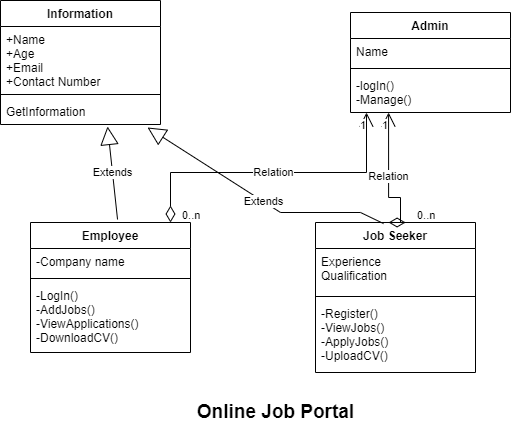

The diagram above was exported from draw.io. Its source (the exported page's mxGraphModel, read from the mxfile embedded in the PNG):
<mxGraphModel dx="868" dy="450" grid="1" gridSize="10" guides="1" tooltips="1" connect="1" arrows="1" fold="1" page="1" pageScale="1" pageWidth="850" pageHeight="1100" math="0" shadow="0">
  <root>
    <mxCell id="0" />
    <mxCell id="1" parent="0" />
    <mxCell id="RMGxZJttkgE9cnVo8725-1" value="Information" style="swimlane;fontStyle=1;align=center;verticalAlign=top;childLayout=stackLayout;horizontal=1;startSize=26;horizontalStack=0;resizeParent=1;resizeParentMax=0;resizeLast=0;collapsible=1;marginBottom=0;fillColor=none;" vertex="1" parent="1">
      <mxGeometry x="110" y="8" width="160" height="124" as="geometry" />
    </mxCell>
    <mxCell id="RMGxZJttkgE9cnVo8725-2" value="+Name&#10;+Age&#10;+Email&#10;+Contact Number&#10;" style="text;strokeColor=none;fillColor=none;align=left;verticalAlign=top;spacingLeft=4;spacingRight=4;overflow=hidden;rotatable=0;points=[[0,0.5],[1,0.5]];portConstraint=eastwest;" vertex="1" parent="RMGxZJttkgE9cnVo8725-1">
      <mxGeometry y="26" width="160" height="64" as="geometry" />
    </mxCell>
    <mxCell id="RMGxZJttkgE9cnVo8725-3" value="" style="line;strokeWidth=1;fillColor=none;align=left;verticalAlign=middle;spacingTop=-1;spacingLeft=3;spacingRight=3;rotatable=0;labelPosition=right;points=[];portConstraint=eastwest;" vertex="1" parent="RMGxZJttkgE9cnVo8725-1">
      <mxGeometry y="90" width="160" height="8" as="geometry" />
    </mxCell>
    <mxCell id="RMGxZJttkgE9cnVo8725-4" value="GetInformation" style="text;strokeColor=none;fillColor=none;align=left;verticalAlign=top;spacingLeft=4;spacingRight=4;overflow=hidden;rotatable=0;points=[[0,0.5],[1,0.5]];portConstraint=eastwest;" vertex="1" parent="RMGxZJttkgE9cnVo8725-1">
      <mxGeometry y="98" width="160" height="26" as="geometry" />
    </mxCell>
    <mxCell id="RMGxZJttkgE9cnVo8725-6" value="Job Seeker" style="swimlane;fontStyle=1;align=center;verticalAlign=top;childLayout=stackLayout;horizontal=1;startSize=26;horizontalStack=0;resizeParent=1;resizeParentMax=0;resizeLast=0;collapsible=1;marginBottom=0;fillColor=none;" vertex="1" parent="1">
      <mxGeometry x="425" y="230" width="160" height="150" as="geometry" />
    </mxCell>
    <mxCell id="RMGxZJttkgE9cnVo8725-7" value="Experience&#10;Qualification" style="text;strokeColor=none;fillColor=none;align=left;verticalAlign=top;spacingLeft=4;spacingRight=4;overflow=hidden;rotatable=0;points=[[0,0.5],[1,0.5]];portConstraint=eastwest;" vertex="1" parent="RMGxZJttkgE9cnVo8725-6">
      <mxGeometry y="26" width="160" height="44" as="geometry" />
    </mxCell>
    <mxCell id="RMGxZJttkgE9cnVo8725-8" value="" style="line;strokeWidth=1;fillColor=none;align=left;verticalAlign=middle;spacingTop=-1;spacingLeft=3;spacingRight=3;rotatable=0;labelPosition=right;points=[];portConstraint=eastwest;" vertex="1" parent="RMGxZJttkgE9cnVo8725-6">
      <mxGeometry y="70" width="160" height="8" as="geometry" />
    </mxCell>
    <mxCell id="RMGxZJttkgE9cnVo8725-9" value="-Register()&#10;-ViewJobs()&#10;-ApplyJobs()&#10;-UploadCV()" style="text;strokeColor=none;fillColor=none;align=left;verticalAlign=top;spacingLeft=4;spacingRight=4;overflow=hidden;rotatable=0;points=[[0,0.5],[1,0.5]];portConstraint=eastwest;" vertex="1" parent="RMGxZJttkgE9cnVo8725-6">
      <mxGeometry y="78" width="160" height="72" as="geometry" />
    </mxCell>
    <mxCell id="RMGxZJttkgE9cnVo8725-10" value="Employee" style="swimlane;fontStyle=1;align=center;verticalAlign=top;childLayout=stackLayout;horizontal=1;startSize=26;horizontalStack=0;resizeParent=1;resizeParentMax=0;resizeLast=0;collapsible=1;marginBottom=0;fillColor=none;" vertex="1" parent="1">
      <mxGeometry x="140" y="230" width="160" height="130" as="geometry" />
    </mxCell>
    <mxCell id="RMGxZJttkgE9cnVo8725-11" value="-Company name" style="text;strokeColor=none;fillColor=none;align=left;verticalAlign=top;spacingLeft=4;spacingRight=4;overflow=hidden;rotatable=0;points=[[0,0.5],[1,0.5]];portConstraint=eastwest;" vertex="1" parent="RMGxZJttkgE9cnVo8725-10">
      <mxGeometry y="26" width="160" height="26" as="geometry" />
    </mxCell>
    <mxCell id="RMGxZJttkgE9cnVo8725-12" value="" style="line;strokeWidth=1;fillColor=none;align=left;verticalAlign=middle;spacingTop=-1;spacingLeft=3;spacingRight=3;rotatable=0;labelPosition=right;points=[];portConstraint=eastwest;" vertex="1" parent="RMGxZJttkgE9cnVo8725-10">
      <mxGeometry y="52" width="160" height="8" as="geometry" />
    </mxCell>
    <mxCell id="RMGxZJttkgE9cnVo8725-13" value="-LogIn()&#10;-AddJobs()&#10;-ViewApplications()&#10;-DownloadCV()" style="text;strokeColor=none;fillColor=none;align=left;verticalAlign=top;spacingLeft=4;spacingRight=4;overflow=hidden;rotatable=0;points=[[0,0.5],[1,0.5]];portConstraint=eastwest;" vertex="1" parent="RMGxZJttkgE9cnVo8725-10">
      <mxGeometry y="60" width="160" height="70" as="geometry" />
    </mxCell>
    <mxCell id="RMGxZJttkgE9cnVo8725-14" value="Extends" style="endArrow=block;endSize=16;endFill=0;html=1;rounded=0;exitX=0.544;exitY=-0.023;exitDx=0;exitDy=0;exitPerimeter=0;entryX=0.669;entryY=1.077;entryDx=0;entryDy=0;entryPerimeter=0;" edge="1" parent="1" source="RMGxZJttkgE9cnVo8725-10" target="RMGxZJttkgE9cnVo8725-4">
      <mxGeometry width="160" relative="1" as="geometry">
        <mxPoint x="340" y="230" as="sourcePoint" />
        <mxPoint x="500" y="230" as="targetPoint" />
        <Array as="points" />
      </mxGeometry>
    </mxCell>
    <mxCell id="RMGxZJttkgE9cnVo8725-15" value="Extends" style="endArrow=block;endSize=16;endFill=0;html=1;rounded=0;entryX=0.919;entryY=1.115;entryDx=0;entryDy=0;entryPerimeter=0;exitX=0.425;exitY=0.007;exitDx=0;exitDy=0;exitPerimeter=0;" edge="1" parent="1" source="RMGxZJttkgE9cnVo8725-6" target="RMGxZJttkgE9cnVo8725-4">
      <mxGeometry x="-0.0462" width="160" relative="1" as="geometry">
        <mxPoint x="340" y="230" as="sourcePoint" />
        <mxPoint x="500" y="230" as="targetPoint" />
        <Array as="points">
          <mxPoint x="470" y="220" />
          <mxPoint x="390" y="220" />
        </Array>
        <mxPoint as="offset" />
      </mxGeometry>
    </mxCell>
    <mxCell id="RMGxZJttkgE9cnVo8725-16" value="Admin" style="swimlane;fontStyle=1;align=center;verticalAlign=top;childLayout=stackLayout;horizontal=1;startSize=26;horizontalStack=0;resizeParent=1;resizeParentMax=0;resizeLast=0;collapsible=1;marginBottom=0;fillColor=none;" vertex="1" parent="1">
      <mxGeometry x="460" y="20" width="160" height="100" as="geometry" />
    </mxCell>
    <mxCell id="RMGxZJttkgE9cnVo8725-17" value="Name" style="text;strokeColor=none;fillColor=none;align=left;verticalAlign=top;spacingLeft=4;spacingRight=4;overflow=hidden;rotatable=0;points=[[0,0.5],[1,0.5]];portConstraint=eastwest;" vertex="1" parent="RMGxZJttkgE9cnVo8725-16">
      <mxGeometry y="26" width="160" height="26" as="geometry" />
    </mxCell>
    <mxCell id="RMGxZJttkgE9cnVo8725-18" value="" style="line;strokeWidth=1;fillColor=none;align=left;verticalAlign=middle;spacingTop=-1;spacingLeft=3;spacingRight=3;rotatable=0;labelPosition=right;points=[];portConstraint=eastwest;" vertex="1" parent="RMGxZJttkgE9cnVo8725-16">
      <mxGeometry y="52" width="160" height="8" as="geometry" />
    </mxCell>
    <mxCell id="RMGxZJttkgE9cnVo8725-19" value="-logIn()&#10;-Manage()" style="text;strokeColor=none;fillColor=none;align=left;verticalAlign=top;spacingLeft=4;spacingRight=4;overflow=hidden;rotatable=0;points=[[0,0.5],[1,0.5]];portConstraint=eastwest;" vertex="1" parent="RMGxZJttkgE9cnVo8725-16">
      <mxGeometry y="60" width="160" height="40" as="geometry" />
    </mxCell>
    <mxCell id="RMGxZJttkgE9cnVo8725-21" value="Relation" style="endArrow=open;html=1;endSize=12;startArrow=diamondThin;startSize=14;startFill=0;edgeStyle=orthogonalEdgeStyle;rounded=0;entryX=0.238;entryY=1;entryDx=0;entryDy=0;entryPerimeter=0;exitX=0.563;exitY=0;exitDx=0;exitDy=0;exitPerimeter=0;" edge="1" parent="1" source="RMGxZJttkgE9cnVo8725-6" target="RMGxZJttkgE9cnVo8725-19">
      <mxGeometry relative="1" as="geometry">
        <mxPoint x="340" y="230" as="sourcePoint" />
        <mxPoint x="500" y="230" as="targetPoint" />
        <Array as="points">
          <mxPoint x="510" y="205" />
          <mxPoint x="498" y="205" />
        </Array>
      </mxGeometry>
    </mxCell>
    <mxCell id="RMGxZJttkgE9cnVo8725-22" value="0..n" style="edgeLabel;resizable=0;html=1;align=left;verticalAlign=top;fillColor=none;" connectable="0" vertex="1" parent="RMGxZJttkgE9cnVo8725-21">
      <mxGeometry x="-1" relative="1" as="geometry">
        <mxPoint x="10" y="-20" as="offset" />
      </mxGeometry>
    </mxCell>
    <mxCell id="RMGxZJttkgE9cnVo8725-23" value="1" style="edgeLabel;resizable=0;html=1;align=right;verticalAlign=top;fillColor=none;" connectable="0" vertex="1" parent="RMGxZJttkgE9cnVo8725-21">
      <mxGeometry x="1" relative="1" as="geometry" />
    </mxCell>
    <mxCell id="RMGxZJttkgE9cnVo8725-24" value="Relation" style="endArrow=open;html=1;endSize=12;startArrow=diamondThin;startSize=14;startFill=0;edgeStyle=orthogonalEdgeStyle;rounded=0;entryX=0.1;entryY=1;entryDx=0;entryDy=0;entryPerimeter=0;exitX=0.875;exitY=0;exitDx=0;exitDy=0;exitPerimeter=0;" edge="1" parent="1" source="RMGxZJttkgE9cnVo8725-10" target="RMGxZJttkgE9cnVo8725-19">
      <mxGeometry relative="1" as="geometry">
        <mxPoint x="280" y="270" as="sourcePoint" />
        <mxPoint x="480" y="220" as="targetPoint" />
        <Array as="points">
          <mxPoint x="280" y="180" />
          <mxPoint x="476" y="180" />
        </Array>
      </mxGeometry>
    </mxCell>
    <mxCell id="RMGxZJttkgE9cnVo8725-25" value="0..n" style="edgeLabel;resizable=0;html=1;align=left;verticalAlign=top;fillColor=none;" connectable="0" vertex="1" parent="RMGxZJttkgE9cnVo8725-24">
      <mxGeometry x="-1" relative="1" as="geometry">
        <mxPoint x="10" y="-20" as="offset" />
      </mxGeometry>
    </mxCell>
    <mxCell id="RMGxZJttkgE9cnVo8725-26" value="1" style="edgeLabel;resizable=0;html=1;align=right;verticalAlign=top;fillColor=none;" connectable="0" vertex="1" parent="RMGxZJttkgE9cnVo8725-24">
      <mxGeometry x="1" relative="1" as="geometry" />
    </mxCell>
    <mxCell id="RMGxZJttkgE9cnVo8725-27" value="&lt;b&gt;&lt;font style=&quot;font-size: 19px&quot;&gt;Online Job Portal&lt;/font&gt;&lt;/b&gt;" style="text;html=1;resizable=0;autosize=1;align=center;verticalAlign=middle;points=[];fillColor=none;strokeColor=none;rounded=0;" vertex="1" parent="1">
      <mxGeometry x="300" y="410" width="170" height="20" as="geometry" />
    </mxCell>
  </root>
</mxGraphModel>